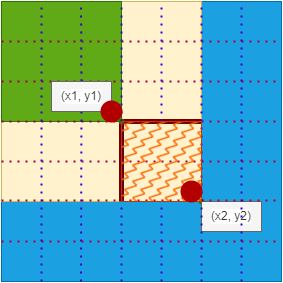

The diagram above was exported from draw.io. Its source (the exported page's mxGraphModel, read from the mxfile embedded in the PNG):
<mxGraphModel dx="792" dy="699" grid="1" gridSize="10" guides="1" tooltips="1" connect="1" arrows="1" fold="1" page="1" pageScale="1" pageWidth="850" pageHeight="1100" background="#ffffff" math="0" shadow="0">
  <root>
    <mxCell id="0" />
    <mxCell id="1" parent="0" />
    <mxCell id="2" value="" style="whiteSpace=wrap;html=1;aspect=fixed;labelBackgroundColor=default;fillColor=#1ba1e2;fontColor=#ffffff;strokeColor=#006EAF;" parent="1" vertex="1">
      <mxGeometry x="40" y="160" width="280" height="280" as="geometry" />
    </mxCell>
    <mxCell id="4" value="" style="rounded=0;whiteSpace=wrap;html=1;fillColor=#fff2cc;strokeColor=#d6b656;" parent="1" vertex="1">
      <mxGeometry x="40" y="160" width="200" height="200" as="geometry" />
    </mxCell>
    <mxCell id="3" value="" style="whiteSpace=wrap;html=1;aspect=fixed;fillColor=#60a917;fontColor=#ffffff;strokeColor=#2D7600;" parent="1" vertex="1">
      <mxGeometry x="40" y="160" width="120" height="120" as="geometry" />
    </mxCell>
    <mxCell id="5" value="" style="endArrow=none;html=1;entryX=1;entryY=1;entryDx=0;entryDy=0;fillColor=#a20025;strokeColor=#6F0000;jumpSize=10;arcSize=20;strokeWidth=5;targetPerimeterSpacing=0;" parent="1" target="3" edge="1">
      <mxGeometry width="50" height="50" relative="1" as="geometry">
        <mxPoint x="160" y="360" as="sourcePoint" />
        <mxPoint x="170" y="340" as="targetPoint" />
      </mxGeometry>
    </mxCell>
    <mxCell id="6" value="" style="endArrow=none;html=1;startArrow=none;fillColor=#a20025;strokeColor=#6F0000;jumpSize=10;strokeWidth=5;" parent="1" edge="1">
      <mxGeometry width="50" height="50" relative="1" as="geometry">
        <mxPoint x="160" y="280" as="sourcePoint" />
        <mxPoint x="240" y="280" as="targetPoint" />
      </mxGeometry>
    </mxCell>
    <mxCell id="8" value="" style="endArrow=none;dashed=1;html=1;exitX=1;exitY=1;exitDx=0;exitDy=0;" parent="1" source="3" target="7" edge="1">
      <mxGeometry width="50" height="50" relative="1" as="geometry">
        <mxPoint x="140" y="260" as="sourcePoint" />
        <mxPoint x="220" y="260" as="targetPoint" />
      </mxGeometry>
    </mxCell>
    <mxCell id="7" value="" style="shape=waypoint;sketch=0;fillStyle=solid;size=6;pointerEvents=1;points=[];resizable=0;rotatable=0;perimeter=centerPerimeter;snapToPoint=1;fillColor=#60a917;fontColor=#ffffff;strokeColor=#2D7600;" parent="1" vertex="1">
      <mxGeometry x="150" y="270" width="20" height="20" as="geometry" />
    </mxCell>
    <mxCell id="9" value="" style="shape=waypoint;sketch=0;fillStyle=solid;size=6;pointerEvents=1;points=[];fillColor=#60a917;resizable=0;rotatable=0;perimeter=centerPerimeter;snapToPoint=1;fontColor=#ffffff;strokeColor=#2D7600;" parent="1" vertex="1">
      <mxGeometry x="230" y="350" width="20" height="20" as="geometry" />
    </mxCell>
    <mxCell id="11" value="(x2, y2)" style="text;strokeColor=#666666;align=center;fillColor=#f5f5f5;html=1;verticalAlign=middle;whiteSpace=wrap;rounded=0;labelBackgroundColor=#FFFFFF;fontColor=#333333;" parent="1" vertex="1">
      <mxGeometry x="240" y="360" width="60" height="30" as="geometry" />
    </mxCell>
    <mxCell id="12" value="" style="endArrow=none;dashed=1;html=1;dashPattern=1 3;strokeWidth=2;fillColor=#d80073;strokeColor=#A50040;" edge="1" parent="1">
      <mxGeometry width="50" height="50" relative="1" as="geometry">
        <mxPoint x="40" y="200" as="sourcePoint" />
        <mxPoint x="320" y="200" as="targetPoint" />
      </mxGeometry>
    </mxCell>
    <mxCell id="13" value="" style="endArrow=none;dashed=1;html=1;dashPattern=1 3;strokeWidth=2;fillColor=#d80073;strokeColor=#A50040;" edge="1" parent="1">
      <mxGeometry width="50" height="50" relative="1" as="geometry">
        <mxPoint x="40" y="240" as="sourcePoint" />
        <mxPoint x="320" y="240" as="targetPoint" />
      </mxGeometry>
    </mxCell>
    <mxCell id="14" value="" style="endArrow=none;dashed=1;html=1;dashPattern=1 3;strokeWidth=2;fillColor=#d80073;strokeColor=#A50040;" edge="1" parent="1">
      <mxGeometry width="50" height="50" relative="1" as="geometry">
        <mxPoint x="40" y="280" as="sourcePoint" />
        <mxPoint x="320" y="280" as="targetPoint" />
      </mxGeometry>
    </mxCell>
    <mxCell id="16" value="" style="endArrow=none;dashed=1;html=1;dashPattern=1 3;strokeWidth=2;fillColor=#d80073;strokeColor=#A50040;" edge="1" parent="1">
      <mxGeometry width="50" height="50" relative="1" as="geometry">
        <mxPoint x="40" y="320" as="sourcePoint" />
        <mxPoint x="320" y="320" as="targetPoint" />
      </mxGeometry>
    </mxCell>
    <mxCell id="17" value="" style="endArrow=none;dashed=1;html=1;dashPattern=1 3;strokeWidth=2;fillColor=#d80073;strokeColor=#A50040;" edge="1" parent="1">
      <mxGeometry width="50" height="50" relative="1" as="geometry">
        <mxPoint x="40" y="359" as="sourcePoint" />
        <mxPoint x="320" y="359" as="targetPoint" />
      </mxGeometry>
    </mxCell>
    <mxCell id="18" value="" style="endArrow=none;dashed=1;html=1;dashPattern=1 3;strokeWidth=2;fillColor=#d80073;strokeColor=#A50040;" edge="1" parent="1">
      <mxGeometry width="50" height="50" relative="1" as="geometry">
        <mxPoint x="40" y="400" as="sourcePoint" />
        <mxPoint x="320" y="400" as="targetPoint" />
      </mxGeometry>
    </mxCell>
    <mxCell id="19" value="" style="endArrow=none;dashed=1;html=1;dashPattern=1 3;strokeWidth=2;fillColor=#6a00ff;strokeColor=#3700CC;" edge="1" parent="1">
      <mxGeometry width="50" height="50" relative="1" as="geometry">
        <mxPoint x="80" y="440" as="sourcePoint" />
        <mxPoint x="80" y="160" as="targetPoint" />
      </mxGeometry>
    </mxCell>
    <mxCell id="20" value="" style="endArrow=none;dashed=1;html=1;dashPattern=1 3;strokeWidth=2;fillColor=#6a00ff;strokeColor=#3700CC;startArrow=none;" edge="1" parent="1" source="10">
      <mxGeometry width="50" height="50" relative="1" as="geometry">
        <mxPoint x="119.5" y="440" as="sourcePoint" />
        <mxPoint x="119.5" y="160" as="targetPoint" />
      </mxGeometry>
    </mxCell>
    <mxCell id="21" value="" style="endArrow=none;dashed=1;html=1;dashPattern=1 3;strokeWidth=2;fillColor=#6a00ff;strokeColor=#3700CC;" edge="1" parent="1">
      <mxGeometry width="50" height="50" relative="1" as="geometry">
        <mxPoint x="160" y="440" as="sourcePoint" />
        <mxPoint x="160" y="160" as="targetPoint" />
      </mxGeometry>
    </mxCell>
    <mxCell id="22" value="" style="endArrow=none;dashed=1;html=1;dashPattern=1 3;strokeWidth=2;fillColor=#6a00ff;strokeColor=#3700CC;startArrow=none;" edge="1" parent="1" source="26">
      <mxGeometry width="50" height="50" relative="1" as="geometry">
        <mxPoint x="200" y="440" as="sourcePoint" />
        <mxPoint x="200" y="160" as="targetPoint" />
      </mxGeometry>
    </mxCell>
    <mxCell id="23" value="" style="endArrow=none;dashed=1;html=1;dashPattern=1 3;strokeWidth=2;fillColor=#6a00ff;strokeColor=#3700CC;" edge="1" parent="1">
      <mxGeometry width="50" height="50" relative="1" as="geometry">
        <mxPoint x="240" y="440" as="sourcePoint" />
        <mxPoint x="240" y="160" as="targetPoint" />
      </mxGeometry>
    </mxCell>
    <mxCell id="24" value="" style="endArrow=none;dashed=1;html=1;dashPattern=1 3;strokeWidth=2;fillColor=#6a00ff;strokeColor=#3700CC;" edge="1" parent="1">
      <mxGeometry width="50" height="50" relative="1" as="geometry">
        <mxPoint x="280" y="440" as="sourcePoint" />
        <mxPoint x="280" y="160" as="targetPoint" />
      </mxGeometry>
    </mxCell>
    <mxCell id="27" value="" style="endArrow=none;dashed=1;html=1;dashPattern=1 3;strokeWidth=2;fillColor=#6a00ff;strokeColor=#3700CC;" edge="1" parent="1" target="26">
      <mxGeometry width="50" height="50" relative="1" as="geometry">
        <mxPoint x="200" y="440" as="sourcePoint" />
        <mxPoint x="200" y="160" as="targetPoint" />
      </mxGeometry>
    </mxCell>
    <mxCell id="26" value="" style="whiteSpace=wrap;html=1;aspect=fixed;fillColor=#fa6800;fontColor=#000000;strokeColor=#C73500;shadow=0;rounded=0;fillStyle=zigzag-line;" vertex="1" parent="1">
      <mxGeometry x="160" y="280" width="80" height="80" as="geometry" />
    </mxCell>
    <mxCell id="31" value="" style="shape=waypoint;sketch=0;fillStyle=solid;size=6;pointerEvents=1;points=[];fillColor=#e51400;resizable=0;rotatable=0;perimeter=centerPerimeter;snapToPoint=1;rounded=0;shadow=0;strokeWidth=9;fontColor=#ffffff;strokeColor=#B20000;" vertex="1" parent="1">
      <mxGeometry x="220" y="340" width="20" height="20" as="geometry" />
    </mxCell>
    <mxCell id="33" value="" style="endArrow=none;dashed=1;html=1;dashPattern=1 3;strokeWidth=2;fillColor=#6a00ff;strokeColor=#3700CC;" edge="1" parent="1" target="10">
      <mxGeometry width="50" height="50" relative="1" as="geometry">
        <mxPoint x="119.5" y="440" as="sourcePoint" />
        <mxPoint x="119.5" y="160" as="targetPoint" />
      </mxGeometry>
    </mxCell>
    <mxCell id="10" value="(x1, y1)" style="text;strokeColor=#666666;align=center;fillColor=#f5f5f5;html=1;verticalAlign=middle;whiteSpace=wrap;rounded=0;labelBackgroundColor=#FFFFFF;fontColor=#333333;" parent="1" vertex="1">
      <mxGeometry x="90" y="240" width="60" height="30" as="geometry" />
    </mxCell>
    <mxCell id="30" value="" style="shape=waypoint;sketch=0;fillStyle=solid;size=6;pointerEvents=1;points=[];fillColor=#e51400;resizable=0;rotatable=0;perimeter=centerPerimeter;snapToPoint=1;rounded=0;shadow=0;strokeWidth=9;fontColor=#ffffff;strokeColor=#B20000;" vertex="1" parent="1">
      <mxGeometry x="140" y="260" width="20" height="20" as="geometry" />
    </mxCell>
  </root>
</mxGraphModel>